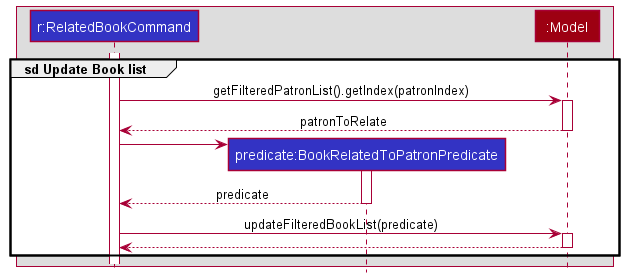

The diagram above was rendered by PlantUML. Its source (embedded in the PNG):
@startuml
!include style.puml

group sd Update Book list

box
participant "r:RelatedBookCommand" as RelatedBookCommand LOGIC_COLOR
participant "predicate:BookRelatedToPatronPredicate" as BookRelatedToPatronPredicate LOGIC_COLOR
participant ":Model" as Model MODEL_COLOR
end box

activate RelatedBookCommand
RelatedBookCommand -> Model : getFilteredPatronList().getIndex(patronIndex)
activate Model

Model --> RelatedBookCommand : patronToRelate
deactivate Model

create BookRelatedToPatronPredicate
RelatedBookCommand -> BookRelatedToPatronPredicate :
activate BookRelatedToPatronPredicate

BookRelatedToPatronPredicate --> RelatedBookCommand : predicate
deactivate BookRelatedToPatronPredicate

RelatedBookCommand -> Model : updateFilteredBookList(predicate)
activate Model

Model --> RelatedBookCommand
deactivate Model

end
@enduml